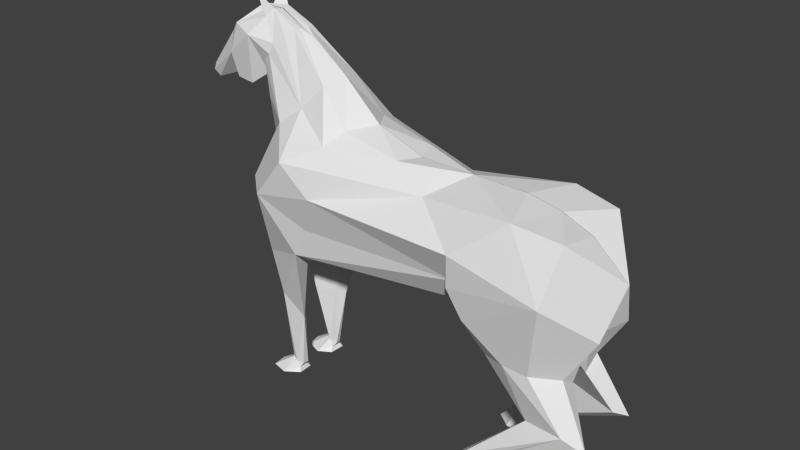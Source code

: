 # Source: cavalry.blend  (saved by Blender 2.72.0; exported with 4.5.12 LTS)
import bpy
from mathutils import Matrix  # noqa: F401  (used for matrix-valued properties, if any)

bpy.ops.wm.read_factory_settings(use_empty=True)
scene = bpy.context.scene
scene.name = 'Scene'

# ---- collections
col_collection_1 = bpy.data.collections.new('Collection 1'); scene.collection.children.link(col_collection_1)

# ---- world
world_world = bpy.data.worlds.new('World'); scene.world = world_world
world_world.color = (0.05088, 0.05088, 0.05088)
world_world.use_sun_shadow = False
world_world.sun_shadow_jitter_overblur = 0.0
world_world.cycles.sampling_method = 'MANUAL'
world_world.cycles.sample_map_resolution = 256

# ---- meshes
me_plane = bpy.data.meshes.new('Plane')
me_plane.from_pydata([(1.588, -24.74, -3.119), (2.089, 8.359, -1.004), (2.529, 15.45, -0.3442), (0.4269, -2.081, -3.784), (2.647, 20.62, -1.569), (1.181, 27.39, -1.872), (2.483, 12.89, -3.028), (0.0004533, 3.258, 10.09), (0.5561, -12.38, -3.244), (0.3328, 41.22, -3.947), (1.223, -24.7, -2.53), (1.488, 13.14, -4.229), (1.416, 24.36, -2.787), (1.017, 36.93, -4.708), (0.002014, 2.934, -4.125), (0.003565, 10.87, -4.284), (-0.003681, 27.97, -5.47), (1.273, -8.777, -3.222), (0.5263, 39.78, -4.228), (0.7475, 37.95, -5.584), (0.8433, 31.54, -1.067), (1.133, -23.96, -2.633), (1.161, -22.67, -2.785), (0.8643, -11.21, -2.436), (1.175, -12.35, -2.204), (1.429, -0.4116, -3.58), (1.116, -0.5354, -1.939), (2.009, 2.664, -1.641), (0.7427, -24.07, -2.657), (0.7662, -22.5, -2.821), (0.8397, 32.61, -5.889), (-0.00428, 41.09, -4.847), (0.0006248, 28.38, -6.047), (1.362, 19.94, 3.965), (2.123, 4.057, 6.331), (2.402, 11.65, 9.465), (1.841, 22.05, 7.913), (1.255, 4.891, 6.01), (0.3866, -4.675, 9.744), (1.036, -2.633, 9.757), (1.641, -10.63, 10.21), (1.428, -11.16, 8.648), (0.9538, -11.77, 10.63), (1.358, -12.64, 11.05), (2.073, -20.83, 6.361), (1.65, -20.99, 6.315), (1.647, -22.01, 6.66), (1.77, -22.63, 6.759), (2.337, 9.281, 5.806), (2.468, 15.08, 5.902), (1.489, -2.267, 6.884), (1.268, -24.27, 6.965), (1.912, -24.25, 7.155), (0.3268, -24.86, -3.137), (1.199, -24.99, 6.89), (1.252, -24.98, 6.048), (2.055, -24.96, 7.079), (1.7, -25.02, 5.433), (0.003337, 26.02, 0.8238), (0.003127, 22.78, 5.037), (0.9051, 23.11, 2.421), (0.002541, 32.59, -0.7976), (0.002816, 13.87, 11.24), (2.246, -25.02, 5.47), (2.553, -24.95, 6.13), (0.01742, 40.96, -3.845), (0.8875, 5.436, 10.88), (1.008, 25.46, 0.1173), (0.6093, -24.78, -2.585), (-0.006324, 35.87, -6.081), (0.3983, 26.67, -7.148), (-0.0004578, 26.14, -7.274), (-0.001415, 27.44, -7.659), (1.83, 23.74, -0.186), (1.069, -22.36, -3.016), (1.425, -24.76, -3.808), (0.5628, -24.84, -3.805), (0.8244, -23.06, -2.485), (1.046, -23.04, -2.517), (0.8815, -22.4, -3.016), (0.5194, 35.94, -6.054), (0.004537, 22.72, 7.261), (0.004963, 21.61, 8.624), (0.004872, 19.43, 9.818), (1.585, 20.86, 9.764), (0.003239, 22.86, 2.798), (0.1764, 38.71, -2.77), (0.6843, 32.76, -4.205), (0.003731, 29.16, -4.842), (-0.005429, 37.48, -2.295), (0.8127, 34.19, -3.829), (0.5913, 38.02, -3.246), (0.4274, 38.72, -2.838), (0.7553, 36.13, -3.657), (0.001034, 3.138, 4.802), (1.846, -1.647, 7.856), (1.761, -2.001, 8.825), (1.837, 9.215, 5.701), (1.936, -21.83, 6.624), (0.2059, 5.031, 7.427), (0.0007214, 4.582, 7.65), (0.9751, -24.21, -3.747), (0.1297, 40.35, -4.616), (0.6523, 44.1, -4.499), (0.4697, 27.79, -7.384), (0.2352, 28.62, -7.551), (-0.00225, 28.88, -7.705), (0.6137, 27.76, -5.06), (0.4689, 30.23, -4.255), (0.6441, 28.26, -5.754), (0.8377, 26.89, -3.876)], [], [(34, 35, 48), (4, 33, 73), (48, 37, 34), (4, 5, 12), (108, 87, 13), (77, 29, 23), (93, 18, 13), (17, 24, 27, 25), (93, 13, 90), (30, 13, 19), (13, 18, 19), (9, 91, 92), (78, 22, 21), (96, 40, 39), (13, 87, 90), (4, 2, 33), (13, 30, 109), (27, 26, 37), (6, 11, 25), (36, 33, 49), (15, 11, 12), (28, 68, 53), (11, 15, 14), (9, 31, 102), (24, 23, 26), (23, 8, 3, 26), (8, 17, 25, 3), (25, 11, 3), (70, 30, 104), (23, 29, 8), (35, 66, 62), (24, 78, 77), (79, 76, 101), (28, 21, 10, 68), (35, 36, 49), (38, 39, 43, 42), (39, 38, 7), (42, 43, 47, 46), (37, 38, 42, 41, 50), (34, 37, 50), (6, 25, 27), (47, 52, 51), (41, 42, 46, 45), (41, 45, 44), (47, 43, 40, 98), (40, 43, 39), (49, 2, 97), (66, 35, 39), (91, 9, 93), (33, 2, 49), (19, 18, 102), (30, 32, 109), (45, 51, 54, 55), (45, 46, 51), (61, 67, 58), (20, 5, 73), (44, 45, 57, 63), (1, 2, 6), (2, 4, 6), (34, 50, 95), (98, 44, 52), (59, 60, 33), (64, 44, 63), (6, 4, 11), (4, 12, 11), (51, 52, 56, 54), (31, 9, 65), (45, 55, 57), (52, 44, 64, 56), (59, 33, 36), (61, 20, 67), (67, 73, 60), (9, 92, 86, 65), (65, 86, 89), (67, 60, 58), (58, 60, 85), (60, 73, 33), (19, 69, 80), (37, 48, 97), (14, 26, 3), (19, 31, 69), (80, 69, 106, 105), (32, 30, 70), (5, 4, 73), (30, 80, 105, 104), (74, 75, 0), (77, 78, 21, 28), (29, 77, 28), (29, 79, 8), (79, 29, 53), (17, 8, 79, 74), (17, 74, 22), (3, 11, 14), (23, 24, 77), (27, 24, 26), (24, 17, 22, 78), (30, 19, 80), (48, 35, 49), (35, 62, 84), (83, 82, 84), (62, 83, 84), (82, 81, 36), (84, 82, 36), (81, 59, 36), (36, 35, 84), (60, 59, 85), (110, 15, 12), (108, 110, 87), (5, 20, 92), (5, 93, 90, 12), (92, 20, 86), (86, 20, 61, 89), (5, 91, 93), (7, 66, 39), (37, 94, 99), (94, 37, 26), (14, 94, 26), (100, 99, 94), (41, 40, 95), (50, 41, 95), (40, 96, 95), (95, 35, 34), (96, 35, 95), (35, 96, 39), (1, 6, 27), (48, 49, 97), (27, 37, 97), (40, 41, 44), (1, 97, 2), (1, 27, 97), (46, 47, 51), (98, 40, 44), (47, 98, 52), (7, 38, 99, 100), (38, 37, 99), (66, 7, 62), (10, 21, 0), (22, 74, 0), (75, 74, 101), (74, 79, 101), (76, 75, 101), (76, 79, 53), (70, 72, 71), (102, 18, 103), (29, 28, 53), (21, 22, 0), (9, 18, 93), (9, 102, 103), (31, 19, 102), (18, 9, 103), (104, 105, 72), (105, 106, 72), (72, 70, 104), (71, 32, 70), (16, 107, 109), (32, 16, 109), (16, 88, 108), (107, 16, 108), (107, 108, 13), (15, 110, 108), (87, 110, 12, 90), (88, 15, 108), (67, 20, 73), (91, 5, 92), (107, 13, 109)])
me_plane.use_remesh_preserve_volume = False
me_plane.use_remesh_preserve_attributes = False
me_plane.use_mirror_vertex_groups = False
me_plane.update()

# ---- objects
ob_plane = bpy.data.objects.new('Plane', me_plane)

# ---- transforms, parenting, visibility, modifiers, constraints
ob_plane.location = (-0.4575, 0.0, 5.674)
ob_plane.rotation_euler = (1.571, -0.0, 1.568)
ob_plane.scale = (1.055, 0.227, 1.0)
ob_plane.lineart.crease_threshold = 0.0
_m = ob_plane.modifiers.new('Mirror', 'MIRROR')

# ---- collection membership
col_collection_1.objects.link(ob_plane)

# ---- scene / render settings (as saved in the file)
scene.frame_start = 1; scene.frame_end = 250; scene.frame_set(1)
scene.render.engine = 'BLENDER_EEVEE_NEXT'
scene.render.resolution_percentage = 50
scene.render.dither_intensity = 0.0
scene.cycles.use_denoising = False
scene.cycles.samples = 10
scene.cycles.sampling_pattern = 'TABULATED_SOBOL'
scene.cycles.light_sampling_threshold = 0.0
scene.cycles.use_adaptive_sampling = False
scene.cycles.use_light_tree = False
scene.cycles.blur_glossy = 0.0
scene.cycles.pixel_filter_type = 'GAUSSIAN'
scene.cycles.sample_clamp_indirect = 0.0
scene.view_settings.view_transform = 'Standard'
bpy.context.view_layer.update()

# ---- added for rendering (the .blend has no active camera and no usable light): camera, sun
cam_auto = bpy.data.cameras.new('AutoCamera')
cam_auto.lens = 50.0
cam_auto.sensor_width = 36.0
cam_auto.clip_end = 1000.0
ob_auto_camera = bpy.data.objects.new('AutoCamera', cam_auto)
scene.collection.objects.link(ob_auto_camera)
ob_auto_camera.location = (24.6786, -28.0465, 26.534)
ob_auto_camera.rotation_euler = (1.09748, -7.21219e-08, 0.694738)
scene.camera = ob_auto_camera
light_auto_sun = bpy.data.lights.new('AutoSun', 'SUN')
light_auto_sun.energy = 3.0
light_auto_sun.angle = 0.0523599
ob_auto_sun = bpy.data.objects.new('AutoSun', light_auto_sun)
scene.collection.objects.link(ob_auto_sun)
ob_auto_sun.rotation_euler = (0.872665, 0.174533, 0.523599)
bpy.context.view_layer.update()
